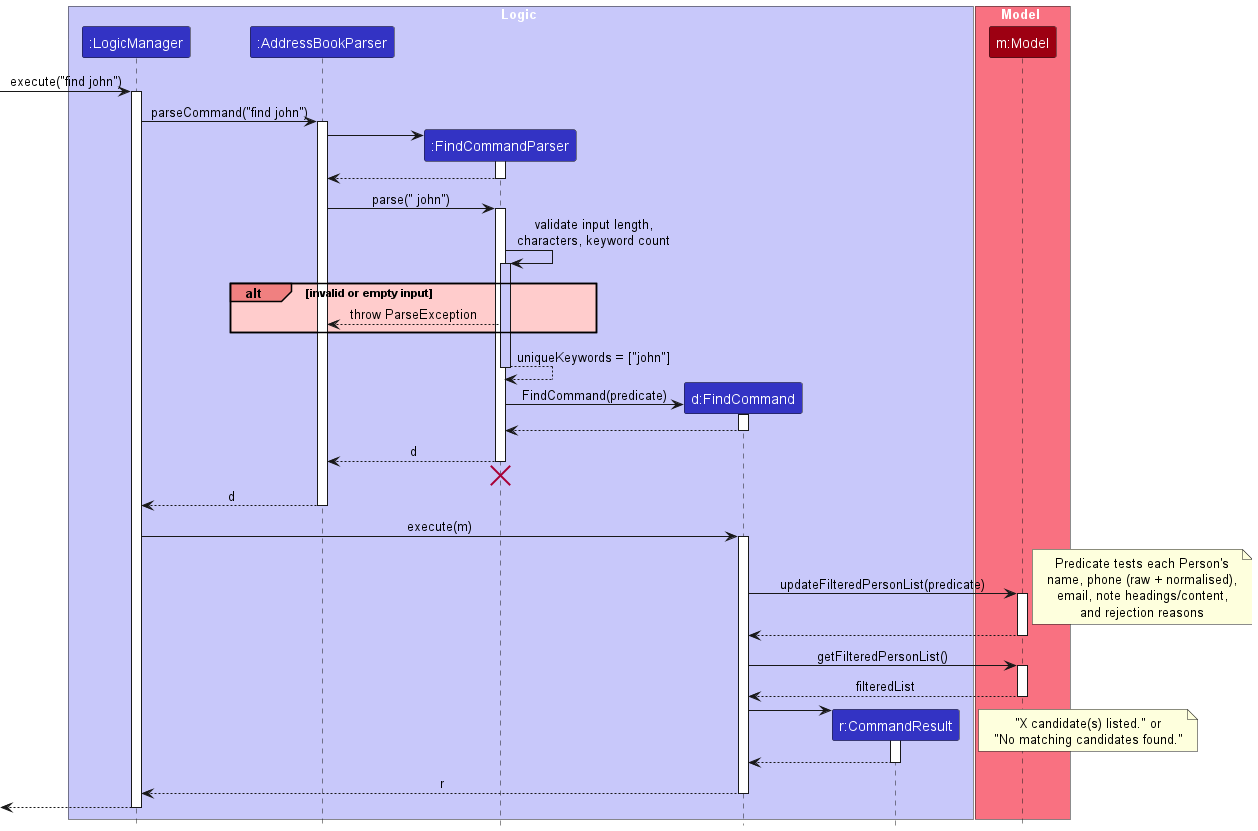

The diagram above was rendered by PlantUML. Its source (embedded in the PNG):
@startuml
!include style.puml
skinparam ArrowFontStyle plain

box Logic LOGIC_COLOR_T1
participant ":LogicManager" as LogicManager LOGIC_COLOR
participant ":AddressBookParser" as AddressBookParser LOGIC_COLOR
participant ":FindCommandParser" as FindCommandParser LOGIC_COLOR
participant "d:FindCommand" as FindCommand LOGIC_COLOR
participant "r:CommandResult" as CommandResult LOGIC_COLOR
end box

box Model MODEL_COLOR_T1
participant "m:Model" as Model MODEL_COLOR
end box

[-> LogicManager : execute("find john")
activate LogicManager

LogicManager -> AddressBookParser : parseCommand("find john")
activate AddressBookParser

create FindCommandParser
AddressBookParser -> FindCommandParser
activate FindCommandParser

FindCommandParser --> AddressBookParser
deactivate FindCommandParser

AddressBookParser -> FindCommandParser : parse(" john")
activate FindCommandParser

FindCommandParser -> FindCommandParser : validate input length,\ncharacters, keyword count
activate FindCommandParser #C8C8FA

alt#LightCoral #FFCCCC invalid or empty input
    FindCommandParser --> AddressBookParser : throw ParseException
end

FindCommandParser --> FindCommandParser : uniqueKeywords = ["john"]
deactivate FindCommandParser

create FindCommand
FindCommandParser -> FindCommand : FindCommand(predicate)
activate FindCommand

FindCommand --> FindCommandParser
deactivate FindCommand

FindCommandParser --> AddressBookParser : d
deactivate FindCommandParser
'Hidden arrow to position the destroy marker below the end of the activation bar.
FindCommandParser -[hidden]-> AddressBookParser
destroy FindCommandParser

AddressBookParser --> LogicManager : d
deactivate AddressBookParser

LogicManager -> FindCommand : execute(m)
activate FindCommand

FindCommand -> Model : updateFilteredPersonList(predicate)
activate Model
note right
  Predicate tests each Person's
  name, phone (raw + normalised),
  email, note headings/content,
  and rejection reasons
end note
Model --> FindCommand
deactivate Model

FindCommand -> Model : getFilteredPersonList()
activate Model
Model --> FindCommand : filteredList
deactivate Model

create CommandResult
FindCommand -> CommandResult
activate CommandResult
note right
  "X candidate(s) listed." or
  "No matching candidates found."
end note
CommandResult --> FindCommand
deactivate CommandResult

FindCommand --> LogicManager : r
deactivate FindCommand

[<--LogicManager
deactivate LogicManager
@enduml